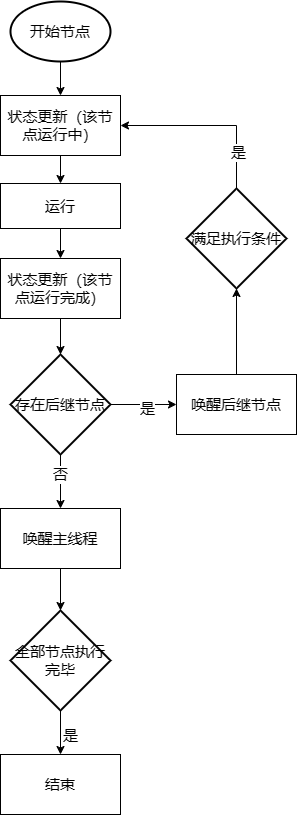

The diagram above was exported from draw.io. Its source (the exported page's mxGraphModel, read from the mxfile embedded in the PNG):
<mxGraphModel dx="1002" dy="577" grid="0" gridSize="10" guides="1" tooltips="1" connect="1" arrows="1" fold="1" page="1" pageScale="1" pageWidth="827" pageHeight="1169" math="0" shadow="0">
  <root>
    <mxCell id="0" />
    <mxCell id="1" parent="0" />
    <mxCell id="tlp8sl1Ykfdv2v59lA6N-11" style="edgeStyle=orthogonalEdgeStyle;rounded=0;orthogonalLoop=1;jettySize=auto;html=1;fontSize=15;" edge="1" parent="1" source="tlp8sl1Ykfdv2v59lA6N-1" target="tlp8sl1Ykfdv2v59lA6N-3">
      <mxGeometry relative="1" as="geometry" />
    </mxCell>
    <mxCell id="tlp8sl1Ykfdv2v59lA6N-1" value="运行" style="rounded=0;whiteSpace=wrap;html=1;fontSize=15;" vertex="1" parent="1">
      <mxGeometry x="240" y="230" width="120" height="45" as="geometry" />
    </mxCell>
    <mxCell id="tlp8sl1Ykfdv2v59lA6N-9" style="edgeStyle=orthogonalEdgeStyle;rounded=0;orthogonalLoop=1;jettySize=auto;html=1;exitX=0.5;exitY=1;exitDx=0;exitDy=0;exitPerimeter=0;fontSize=15;" edge="1" parent="1" source="tlp8sl1Ykfdv2v59lA6N-2" target="tlp8sl1Ykfdv2v59lA6N-4">
      <mxGeometry relative="1" as="geometry" />
    </mxCell>
    <mxCell id="tlp8sl1Ykfdv2v59lA6N-2" value="开始节点" style="strokeWidth=2;html=1;shape=mxgraph.flowchart.start_1;whiteSpace=wrap;fontSize=15;" vertex="1" parent="1">
      <mxGeometry x="250" y="48" width="100" height="60" as="geometry" />
    </mxCell>
    <mxCell id="tlp8sl1Ykfdv2v59lA6N-3" value="状态更新（该节点运行完成）" style="rounded=0;whiteSpace=wrap;html=1;fontSize=15;" vertex="1" parent="1">
      <mxGeometry x="240" y="305" width="120" height="60" as="geometry" />
    </mxCell>
    <mxCell id="tlp8sl1Ykfdv2v59lA6N-10" style="edgeStyle=orthogonalEdgeStyle;rounded=0;orthogonalLoop=1;jettySize=auto;html=1;entryX=0.5;entryY=0;entryDx=0;entryDy=0;fontSize=15;" edge="1" parent="1" source="tlp8sl1Ykfdv2v59lA6N-4" target="tlp8sl1Ykfdv2v59lA6N-1">
      <mxGeometry relative="1" as="geometry" />
    </mxCell>
    <mxCell id="tlp8sl1Ykfdv2v59lA6N-4" value="状态更新（该节点运行中）" style="rounded=0;whiteSpace=wrap;html=1;fontSize=15;" vertex="1" parent="1">
      <mxGeometry x="240" y="142" width="120" height="60" as="geometry" />
    </mxCell>
    <mxCell id="tlp8sl1Ykfdv2v59lA6N-14" style="edgeStyle=orthogonalEdgeStyle;rounded=0;orthogonalLoop=1;jettySize=auto;html=1;fontSize=15;" edge="1" parent="1" source="tlp8sl1Ykfdv2v59lA6N-5" target="tlp8sl1Ykfdv2v59lA6N-8">
      <mxGeometry relative="1" as="geometry" />
    </mxCell>
    <mxCell id="tlp8sl1Ykfdv2v59lA6N-5" value="唤醒后继节点" style="rounded=0;whiteSpace=wrap;html=1;fontSize=15;" vertex="1" parent="1">
      <mxGeometry x="416" y="421" width="120" height="60" as="geometry" />
    </mxCell>
    <mxCell id="tlp8sl1Ykfdv2v59lA6N-21" style="edgeStyle=orthogonalEdgeStyle;rounded=0;orthogonalLoop=1;jettySize=auto;html=1;fontSize=15;" edge="1" parent="1" source="tlp8sl1Ykfdv2v59lA6N-6" target="tlp8sl1Ykfdv2v59lA6N-20">
      <mxGeometry relative="1" as="geometry" />
    </mxCell>
    <mxCell id="tlp8sl1Ykfdv2v59lA6N-6" value="唤醒主线程" style="rounded=0;whiteSpace=wrap;html=1;fontSize=15;" vertex="1" parent="1">
      <mxGeometry x="240" y="555" width="120" height="60" as="geometry" />
    </mxCell>
    <mxCell id="tlp8sl1Ykfdv2v59lA6N-13" style="edgeStyle=orthogonalEdgeStyle;rounded=0;orthogonalLoop=1;jettySize=auto;html=1;entryX=0;entryY=0.5;entryDx=0;entryDy=0;fontSize=15;" edge="1" parent="1" source="tlp8sl1Ykfdv2v59lA6N-7" target="tlp8sl1Ykfdv2v59lA6N-5">
      <mxGeometry relative="1" as="geometry" />
    </mxCell>
    <mxCell id="tlp8sl1Ykfdv2v59lA6N-17" value="是" style="edgeLabel;html=1;align=center;verticalAlign=middle;resizable=0;points=[];fontSize=15;" vertex="1" connectable="0" parent="tlp8sl1Ykfdv2v59lA6N-13">
      <mxGeometry x="0.0848" y="-3" relative="1" as="geometry">
        <mxPoint as="offset" />
      </mxGeometry>
    </mxCell>
    <mxCell id="tlp8sl1Ykfdv2v59lA6N-18" style="edgeStyle=orthogonalEdgeStyle;rounded=0;orthogonalLoop=1;jettySize=auto;html=1;entryX=0.5;entryY=0;entryDx=0;entryDy=0;fontSize=15;" edge="1" parent="1" source="tlp8sl1Ykfdv2v59lA6N-7" target="tlp8sl1Ykfdv2v59lA6N-6">
      <mxGeometry relative="1" as="geometry" />
    </mxCell>
    <mxCell id="tlp8sl1Ykfdv2v59lA6N-19" value="否" style="edgeLabel;html=1;align=center;verticalAlign=middle;resizable=0;points=[];fontSize=15;" vertex="1" connectable="0" parent="tlp8sl1Ykfdv2v59lA6N-18">
      <mxGeometry x="-0.2815" y="-1" relative="1" as="geometry">
        <mxPoint as="offset" />
      </mxGeometry>
    </mxCell>
    <mxCell id="tlp8sl1Ykfdv2v59lA6N-7" value="存在后继节点" style="strokeWidth=2;html=1;shape=mxgraph.flowchart.decision;whiteSpace=wrap;fontSize=15;" vertex="1" parent="1">
      <mxGeometry x="250" y="401" width="100" height="100" as="geometry" />
    </mxCell>
    <mxCell id="tlp8sl1Ykfdv2v59lA6N-15" style="edgeStyle=orthogonalEdgeStyle;rounded=0;orthogonalLoop=1;jettySize=auto;html=1;exitX=0.5;exitY=0;exitDx=0;exitDy=0;exitPerimeter=0;entryX=1;entryY=0.5;entryDx=0;entryDy=0;fontSize=15;" edge="1" parent="1" source="tlp8sl1Ykfdv2v59lA6N-8" target="tlp8sl1Ykfdv2v59lA6N-4">
      <mxGeometry relative="1" as="geometry" />
    </mxCell>
    <mxCell id="tlp8sl1Ykfdv2v59lA6N-16" value="是" style="edgeLabel;html=1;align=center;verticalAlign=middle;resizable=0;points=[];fontSize=15;" vertex="1" connectable="0" parent="tlp8sl1Ykfdv2v59lA6N-15">
      <mxGeometry x="-0.5866" y="-1" relative="1" as="geometry">
        <mxPoint as="offset" />
      </mxGeometry>
    </mxCell>
    <mxCell id="tlp8sl1Ykfdv2v59lA6N-8" value="满足执行条件" style="strokeWidth=2;html=1;shape=mxgraph.flowchart.decision;whiteSpace=wrap;fontSize=15;" vertex="1" parent="1">
      <mxGeometry x="426" y="235" width="100" height="100" as="geometry" />
    </mxCell>
    <mxCell id="tlp8sl1Ykfdv2v59lA6N-12" style="edgeStyle=orthogonalEdgeStyle;rounded=0;orthogonalLoop=1;jettySize=auto;html=1;entryX=0.5;entryY=0;entryDx=0;entryDy=0;entryPerimeter=0;fontSize=15;" edge="1" parent="1" source="tlp8sl1Ykfdv2v59lA6N-3" target="tlp8sl1Ykfdv2v59lA6N-7">
      <mxGeometry relative="1" as="geometry" />
    </mxCell>
    <mxCell id="tlp8sl1Ykfdv2v59lA6N-23" style="edgeStyle=orthogonalEdgeStyle;rounded=0;orthogonalLoop=1;jettySize=auto;html=1;exitX=0.5;exitY=1;exitDx=0;exitDy=0;exitPerimeter=0;fontSize=15;" edge="1" parent="1" source="tlp8sl1Ykfdv2v59lA6N-20" target="tlp8sl1Ykfdv2v59lA6N-22">
      <mxGeometry relative="1" as="geometry" />
    </mxCell>
    <mxCell id="tlp8sl1Ykfdv2v59lA6N-20" value="全部节点执行完毕" style="strokeWidth=2;html=1;shape=mxgraph.flowchart.decision;whiteSpace=wrap;fontSize=15;" vertex="1" parent="1">
      <mxGeometry x="250" y="657" width="100" height="100" as="geometry" />
    </mxCell>
    <mxCell id="tlp8sl1Ykfdv2v59lA6N-22" value="结束" style="rounded=0;whiteSpace=wrap;html=1;fontSize=15;" vertex="1" parent="1">
      <mxGeometry x="240" y="801" width="120" height="60" as="geometry" />
    </mxCell>
    <mxCell id="tlp8sl1Ykfdv2v59lA6N-24" value="是" style="text;html=1;align=center;verticalAlign=middle;resizable=0;points=[];autosize=1;strokeColor=none;fillColor=none;fontSize=15;" vertex="1" parent="1">
      <mxGeometry x="293" y="767" width="33" height="30" as="geometry" />
    </mxCell>
  </root>
</mxGraphModel>